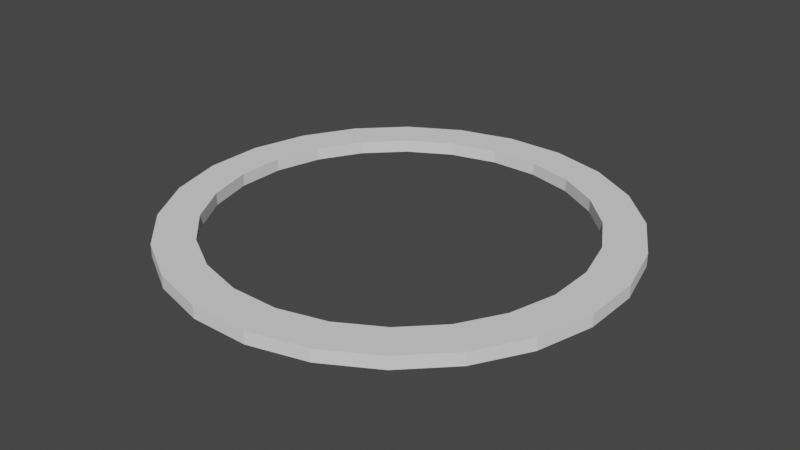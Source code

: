 # Source: playerColorRing.blend  (saved by Blender 3.3.6; exported with 4.5.12 LTS)
import bpy
from mathutils import Matrix  # noqa: F401  (used for matrix-valued properties, if any)

bpy.ops.wm.read_factory_settings(use_empty=True)
scene = bpy.context.scene
scene.name = 'Scene'

# ---- collections
col_collection = bpy.data.collections.new('Collection'); scene.collection.children.link(col_collection)

# ---- world
world_world = bpy.data.worlds.new('World'); scene.world = world_world
world_world.use_nodes = True; world_world.node_tree.nodes.clear()
_N = world_world.node_tree.nodes; _L = world_world.node_tree.links
n0 = _N.new('ShaderNodeOutputWorld'); n0.name = 'World Output'; n0.location = (300, 300)
n1 = _N.new('ShaderNodeBackground'); n1.name = 'Background'; n1.location = (10, 300)
n1.inputs[0].default_value = (0.05088, 0.05088, 0.05088, 1.0)
_L.new(n1.outputs[0], n0.inputs[0])
n0.is_active_output = True
world_world.color = (0.05088, 0.05088, 0.05088)
world_world.use_sun_shadow = False
world_world.sun_shadow_jitter_overblur = 0.0

# ---- meshes
me_torus = bpy.data.meshes.new('Torus')
me_torus.from_pydata([(1.206, 0.1588, 0.03398), (0.9939, 0.1308, 0.034), (0.9939, 0.1308, -0.034), (1.206, 0.1588, -0.03398), (1.124, 0.4655, 0.03398), (0.9262, 0.3836, 0.034), (0.9262, 0.3836, -0.034), (1.124, 0.4655, -0.03398), (0.9651, 0.7406, 0.03398), (0.7953, 0.6103, 0.034), (0.7953, 0.6103, -0.034), (0.9651, 0.7406, -0.03398), (0.7406, 0.9651, 0.03398), (0.6103, 0.7953, 0.034), (0.6103, 0.7953, -0.034), (0.7406, 0.9651, -0.03398), (0.4655, 1.124, 0.03398), (0.3836, 0.9262, 0.034), (0.3836, 0.9262, -0.034), (0.4655, 1.124, -0.03398), (0.1588, 1.206, 0.03398), (0.1308, 0.9939, 0.034), (0.1308, 0.9939, -0.034), (0.1588, 1.206, -0.03398), (-0.1588, 1.206, 0.03398), (-0.1308, 0.9939, 0.034), (-0.1308, 0.9939, -0.034), (-0.1588, 1.206, -0.03398), (-0.4655, 1.124, 0.03398), (-0.3836, 0.9262, 0.034), (-0.3836, 0.9262, -0.034), (-0.4655, 1.124, -0.03398), (-0.7406, 0.9651, 0.03398), (-0.6103, 0.7953, 0.034), (-0.6103, 0.7953, -0.034), (-0.7406, 0.9651, -0.03398), (-0.9651, 0.7406, 0.03398), (-0.7953, 0.6103, 0.034), (-0.7953, 0.6103, -0.034), (-0.9651, 0.7406, -0.03398), (-1.124, 0.4655, 0.03398), (-0.9262, 0.3836, 0.034), (-0.9262, 0.3836, -0.034), (-1.124, 0.4655, -0.03398), (-1.206, 0.1588, 0.03398), (-0.9939, 0.1308, 0.034), (-0.9939, 0.1308, -0.034), (-1.206, 0.1588, -0.03398), (-1.206, -0.1588, 0.03398), (-0.9939, -0.1308, 0.034), (-0.9939, -0.1308, -0.034), (-1.206, -0.1588, -0.03398), (-1.124, -0.4655, 0.03398), (-0.9262, -0.3836, 0.034), (-0.9262, -0.3836, -0.034), (-1.124, -0.4655, -0.03398), (-0.9651, -0.7406, 0.03398), (-0.7953, -0.6103, 0.034), (-0.7953, -0.6103, -0.034), (-0.9651, -0.7406, -0.03398), (-0.7406, -0.9651, 0.03398), (-0.6103, -0.7953, 0.034), (-0.6103, -0.7953, -0.034), (-0.7406, -0.9651, -0.03398), (-0.4655, -1.124, 0.03398), (-0.3836, -0.9262, 0.034), (-0.3836, -0.9262, -0.034), (-0.4655, -1.124, -0.03398), (-0.1588, -1.206, 0.03398), (-0.1308, -0.9939, 0.034), (-0.1308, -0.9939, -0.034), (-0.1588, -1.206, -0.03398), (0.1588, -1.206, 0.03398), (0.1308, -0.9939, 0.034), (0.1308, -0.9939, -0.034), (0.1588, -1.206, -0.03398), (0.4655, -1.124, 0.03398), (0.3836, -0.9262, 0.034), (0.3836, -0.9262, -0.034), (0.4655, -1.124, -0.03398), (0.7406, -0.9651, 0.03398), (0.6103, -0.7953, 0.034), (0.6103, -0.7953, -0.034), (0.7406, -0.9651, -0.03398), (0.9651, -0.7406, 0.03398), (0.7953, -0.6103, 0.034), (0.7953, -0.6103, -0.034), (0.9651, -0.7406, -0.03398), (1.124, -0.4655, 0.03398), (0.9262, -0.3836, 0.034), (0.9262, -0.3836, -0.034), (1.124, -0.4655, -0.03398), (1.206, -0.1588, 0.03398), (0.9939, -0.1308, 0.034), (0.9939, -0.1308, -0.034), (1.206, -0.1588, -0.03398)], [], [(40, 43, 47, 44), (85, 86, 82, 81), (84, 85, 81, 80), (81, 82, 78, 77), (4, 7, 11, 8), (5, 4, 8, 9), (0, 3, 7, 4), (8, 11, 15, 12), (9, 8, 12, 13), (51, 48, 44, 47), (50, 51, 47, 46), (80, 81, 77, 76), (77, 78, 74, 73), (1, 0, 4, 5), (92, 95, 3, 0), (93, 92, 0, 1), (88, 91, 95, 92), (12, 15, 19, 16), (13, 12, 16, 17), (41, 40, 44, 45), (42, 41, 45, 46), (36, 39, 43, 40), (37, 36, 40, 41), (76, 77, 73, 72), (73, 74, 70, 69), (89, 88, 92, 93), (84, 87, 91, 88), (85, 84, 88, 89), (87, 84, 80, 83), (16, 19, 23, 20), (17, 16, 20, 21), (32, 35, 39, 36), (33, 32, 36, 37), (28, 31, 35, 32), (29, 28, 32, 33), (72, 73, 69, 68), (69, 70, 66, 65), (86, 87, 83, 82), (83, 80, 76, 79), (82, 83, 79, 78), (79, 76, 72, 75), (20, 23, 27, 24), (21, 20, 24, 25), (24, 27, 31, 28), (25, 24, 28, 29), (22, 21, 25, 26), (23, 22, 26, 27), (68, 69, 65, 64), (65, 66, 62, 61), (78, 79, 75, 74), (75, 72, 68, 71), (74, 75, 71, 70), (71, 68, 64, 67), (26, 25, 29, 30), (27, 26, 30, 31), (18, 17, 21, 22), (19, 18, 22, 23), (14, 13, 17, 18), (15, 14, 18, 19), (64, 65, 61, 60), (61, 62, 58, 57), (70, 71, 67, 66), (67, 64, 60, 63), (66, 67, 63, 62), (60, 61, 57, 56), (30, 29, 33, 34), (31, 30, 34, 35), (10, 9, 13, 14), (11, 10, 14, 15), (6, 5, 9, 10), (7, 6, 10, 11), (63, 60, 56, 59), (57, 58, 54, 53), (62, 63, 59, 58), (56, 57, 53, 52), (59, 56, 52, 55), (53, 54, 50, 49), (34, 33, 37, 38), (35, 34, 38, 39), (2, 1, 5, 6), (3, 2, 6, 7), (94, 93, 1, 2), (95, 94, 2, 3), (58, 59, 55, 54), (52, 53, 49, 48), (55, 52, 48, 51), (49, 50, 46, 45), (48, 49, 45, 44), (43, 42, 46, 47), (38, 37, 41, 42), (39, 38, 42, 43), (90, 89, 93, 94), (91, 90, 94, 95), (86, 85, 89, 90), (87, 86, 90, 91), (54, 55, 51, 50)])
_uv = me_torus.uv_layers.new(name='UVMap')
_uv.uv.foreach_set('vector', [0.9375, 0.5833, 0.9375, 0.4167, 0.9792, 0.4167, 0.9792, 0.5833, 0.3958, 0.9167, 0.3958, 0.08333, 0.3542, 0.08333, 0.3542, 0.9167, 0.3958, 0.5833, 0.3958, 0.9167, 0.3542, 0.9167, 0.3542, 0.5833, 0.3542, 0.9167, 0.3542, 0.08333, 0.3125, 0.08333, 0.3125, 0.9167, 0.5625, 0.5833, 0.5625, 0.4167, 0.6042, 0.4167, 0.6042, 0.5833, 0.5625, 0.9167, 0.5625, 0.5833, 0.6042, 0.5833, 0.6042, 0.9167, 0.5208, 0.5833, 0.5208, 0.4167, 0.5625, 0.4167, 0.5625, 0.5833, 0.6042, 0.5833, 0.6042, 0.4167, 0.6458, 0.4167, 0.6458, 0.5833, 0.6042, 0.9167, 0.6042, 0.5833, 0.6458, 0.5833, 0.6458, 0.9167, 0.02083, 0.4167, 0.02083, 0.5833, 0.9792, 0.5833, 0.9792, 0.4167, 0.02083, 0.08333, 0.02083, 0.4167, 0.9792, 0.4167, 0.9792, 0.08333, 0.3542, 0.5833, 0.3542, 0.9167, 0.3125, 0.9167, 0.3125, 0.5833, 0.3125, 0.9167, 0.3125, 0.08333, 0.2708, 0.08333, 0.2708, 0.9167, 0.5208, 0.9167, 0.5208, 0.5833, 0.5625, 0.5833, 0.5625, 0.9167, 0.4792, 0.5833, 0.4792, 0.4167, 0.5208, 0.4167, 0.5208, 0.5833, 0.4792, 0.9167, 0.4792, 0.5833, 0.5208, 0.5833, 0.5208, 0.9167, 0.4375, 0.5833, 0.4375, 0.4167, 0.4792, 0.4167, 0.4792, 0.5833, 0.6458, 0.5833, 0.6458, 0.4167, 0.6875, 0.4167, 0.6875, 0.5833, 0.6458, 0.9167, 0.6458, 0.5833, 0.6875, 0.5833, 0.6875, 0.9167, 0.9375, 0.9167, 0.9375, 0.5833, 0.9792, 0.5833, 0.9792, 0.9167, 0.9375, 0.08333, 0.9375, 0.9167, 0.9792, 0.9167, 0.9792, 0.08333, 0.8958, 0.5833, 0.8958, 0.4167, 0.9375, 0.4167, 0.9375, 0.5833, 0.8958, 0.9167, 0.8958, 0.5833, 0.9375, 0.5833, 0.9375, 0.9167, 0.3125, 0.5833, 0.3125, 0.9167, 0.2708, 0.9167, 0.2708, 0.5833, 0.2708, 0.9167, 0.2708, 0.08333, 0.2292, 0.08333, 0.2292, 0.9167, 0.4375, 0.9167, 0.4375, 0.5833, 0.4792, 0.5833, 0.4792, 0.9167, 0.3958, 0.5833, 0.3958, 0.4167, 0.4375, 0.4167, 0.4375, 0.5833, 0.3958, 0.9167, 0.3958, 0.5833, 0.4375, 0.5833, 0.4375, 0.9167, 0.3958, 0.4167, 0.3958, 0.5833, 0.3542, 0.5833, 0.3542, 0.4167, 0.6875, 0.5833, 0.6875, 0.4167, 0.7292, 0.4167, 0.7292, 0.5833, 0.6875, 0.9167, 0.6875, 0.5833, 0.7292, 0.5833, 0.7292, 0.9167, 0.8542, 0.5833, 0.8542, 0.4167, 0.8958, 0.4167, 0.8958, 0.5833, 0.8542, 0.9167, 0.8542, 0.5833, 0.8958, 0.5833, 0.8958, 0.9167, 0.8125, 0.5833, 0.8125, 0.4167, 0.8542, 0.4167, 0.8542, 0.5833, 0.8125, 0.9167, 0.8125, 0.5833, 0.8542, 0.5833, 0.8542, 0.9167, 0.2708, 0.5833, 0.2708, 0.9167, 0.2292, 0.9167, 0.2292, 0.5833, 0.2292, 0.9167, 0.2292, 0.08333, 0.1875, 0.08333, 0.1875, 0.9167, 0.3958, 0.08333, 0.3958, 0.4167, 0.3542, 0.4167, 0.3542, 0.08333, 0.3542, 0.4167, 0.3542, 0.5833, 0.3125, 0.5833, 0.3125, 0.4167, 0.3542, 0.08333, 0.3542, 0.4167, 0.3125, 0.4167, 0.3125, 0.08333, 0.3125, 0.4167, 0.3125, 0.5833, 0.2708, 0.5833, 0.2708, 0.4167, 0.7292, 0.5833, 0.7292, 0.4167, 0.7708, 0.4167, 0.7708, 0.5833, 0.7292, 0.9167, 0.7292, 0.5833, 0.7708, 0.5833, 0.7708, 0.9167, 0.7708, 0.5833, 0.7708, 0.4167, 0.8125, 0.4167, 0.8125, 0.5833, 0.7708, 0.9167, 0.7708, 0.5833, 0.8125, 0.5833, 0.8125, 0.9167, 0.7292, 0.08333, 0.7292, 0.9167, 0.7708, 0.9167, 0.7708, 0.08333, 0.7292, 0.4167, 0.7292, 0.08333, 0.7708, 0.08333, 0.7708, 0.4167, 0.2292, 0.5833, 0.2292, 0.9167, 0.1875, 0.9167, 0.1875, 0.5833, 0.1875, 0.9167, 0.1875, 0.08333, 0.1458, 0.08333, 0.1458, 0.9167, 0.3125, 0.08333, 0.3125, 0.4167, 0.2708, 0.4167, 0.2708, 0.08333, 0.2708, 0.4167, 0.2708, 0.5833, 0.2292, 0.5833, 0.2292, 0.4167, 0.2708, 0.08333, 0.2708, 0.4167, 0.2292, 0.4167, 0.2292, 0.08333, 0.2292, 0.4167, 0.2292, 0.5833, 0.1875, 0.5833, 0.1875, 0.4167, 0.7708, 0.08333, 0.7708, 0.9167, 0.8125, 0.9167, 0.8125, 0.08333, 0.7708, 0.4167, 0.7708, 0.08333, 0.8125, 0.08333, 0.8125, 0.4167, 0.6875, 0.08333, 0.6875, 0.9167, 0.7292, 0.9167, 0.7292, 0.08333, 0.6875, 0.4167, 0.6875, 0.08333, 0.7292, 0.08333, 0.7292, 0.4167, 0.6458, 0.08333, 0.6458, 0.9167, 0.6875, 0.9167, 0.6875, 0.08333, 0.6458, 0.4167, 0.6458, 0.08333, 0.6875, 0.08333, 0.6875, 0.4167, 0.1875, 0.5833, 0.1875, 0.9167, 0.1458, 0.9167, 0.1458, 0.5833, 0.1458, 0.9167, 0.1458, 0.08333, 0.1042, 0.08333, 0.1042, 0.9167, 0.2292, 0.08333, 0.2292, 0.4167, 0.1875, 0.4167, 0.1875, 0.08333, 0.1875, 0.4167, 0.1875, 0.5833, 0.1458, 0.5833, 0.1458, 0.4167, 0.1875, 0.08333, 0.1875, 0.4167, 0.1458, 0.4167, 0.1458, 0.08333, 0.1458, 0.5833, 0.1458, 0.9167, 0.1042, 0.9167, 0.1042, 0.5833, 0.8125, 0.08333, 0.8125, 0.9167, 0.8542, 0.9167, 0.8542, 0.08333, 0.8125, 0.4167, 0.8125, 0.08333, 0.8542, 0.08333, 0.8542, 0.4167, 0.6042, 0.08333, 0.6042, 0.9167, 0.6458, 0.9167, 0.6458, 0.08333, 0.6042, 0.4167, 0.6042, 0.08333, 0.6458, 0.08333, 0.6458, 0.4167, 0.5625, 0.08333, 0.5625, 0.9167, 0.6042, 0.9167, 0.6042, 0.08333, 0.5625, 0.4167, 0.5625, 0.08333, 0.6042, 0.08333, 0.6042, 0.4167, 0.1458, 0.4167, 0.1458, 0.5833, 0.1042, 0.5833, 0.1042, 0.4167, 0.1042, 0.9167, 0.1042, 0.08333, 0.0625, 0.08333, 0.0625, 0.9167, 0.1458, 0.08333, 0.1458, 0.4167, 0.1042, 0.4167, 0.1042, 0.08333, 0.1042, 0.5833, 0.1042, 0.9167, 0.0625, 0.9167, 0.0625, 0.5833, 0.1042, 0.4167, 0.1042, 0.5833, 0.0625, 0.5833, 0.0625, 0.4167, 0.0625, 0.9167, 0.0625, 0.08333, 0.02083, 0.08333, 0.02083, 0.9167, 0.8542, 0.08333, 0.8542, 0.9167, 0.8958, 0.9167, 0.8958, 0.08333, 0.8542, 0.4167, 0.8542, 0.08333, 0.8958, 0.08333, 0.8958, 0.4167, 0.5208, 0.08333, 0.5208, 0.9167, 0.5625, 0.9167, 0.5625, 0.08333, 0.5208, 0.4167, 0.5208, 0.08333, 0.5625, 0.08333, 0.5625, 0.4167, 0.4792, 0.08333, 0.4792, 0.9167, 0.5208, 0.9167, 0.5208, 0.08333, 0.4792, 0.4167, 0.4792, 0.08333, 0.5208, 0.08333, 0.5208, 0.4167, 0.1042, 0.08333, 0.1042, 0.4167, 0.0625, 0.4167, 0.0625, 0.08333, 0.0625, 0.5833, 0.0625, 0.9167, 0.02083, 0.9167, 0.02083, 0.5833, 0.0625, 0.4167, 0.0625, 0.5833, 0.02083, 0.5833, 0.02083, 0.4167, 0.02083, 0.9167, 0.02083, 0.08333, 0.9792, 0.08333, 0.9792, 0.9167, 0.02083, 0.5833, 0.02083, 0.9167, 0.9792, 0.9167, 0.9792, 0.5833, 0.9375, 0.4167, 0.9375, 0.08333, 0.9792, 0.08333, 0.9792, 0.4167, 0.8958, 0.08333, 0.8958, 0.9167, 0.9375, 0.9167, 0.9375, 0.08333, 0.8958, 0.4167, 0.8958, 0.08333, 0.9375, 0.08333, 0.9375, 0.4167, 0.4375, 0.08333, 0.4375, 0.9167, 0.4792, 0.9167, 0.4792, 0.08333, 0.4375, 0.4167, 0.4375, 0.08333, 0.4792, 0.08333, 0.4792, 0.4167, 0.3958, 0.08333, 0.3958, 0.9167, 0.4375, 0.9167, 0.4375, 0.08333, 0.3958, 0.4167, 0.3958, 0.08333, 0.4375, 0.08333, 0.4375, 0.4167, 0.0625, 0.08333, 0.0625, 0.4167, 0.02083, 0.4167, 0.02083, 0.08333])
me_torus.update()

# ---- objects
ob_torus = bpy.data.objects.new('Torus', me_torus)

# ---- transforms, parenting, visibility, modifiers, constraints
ob_torus.location = (0.0, 0.0, 0.0)

# ---- collection membership
col_collection.objects.link(ob_torus)

# ---- scene / render settings (as saved in the file)
scene.frame_start = 1; scene.frame_end = 250; scene.frame_set(1)
scene.render.engine = 'BLENDER_EEVEE_NEXT'
scene.cycles.sampling_pattern = 'TABULATED_SOBOL'
scene.cycles.use_light_tree = False
scene.view_settings.view_transform = 'Filmic'
bpy.context.view_layer.update()

# ---- added for rendering (the .blend has no active camera and no usable light): camera, sun
cam_auto = bpy.data.cameras.new('AutoCamera')
cam_auto.lens = 50.0
cam_auto.sensor_width = 36.0
cam_auto.clip_end = 1000.0
ob_auto_camera = bpy.data.objects.new('AutoCamera', cam_auto)
scene.collection.objects.link(ob_auto_camera)
ob_auto_camera.location = (3.1569, -3.78829, 2.52552)
ob_auto_camera.rotation_euler = (1.09748, -7.21219e-08, 0.694738)
scene.camera = ob_auto_camera
light_auto_sun = bpy.data.lights.new('AutoSun', 'SUN')
light_auto_sun.energy = 3.0
light_auto_sun.angle = 0.0523599
ob_auto_sun = bpy.data.objects.new('AutoSun', light_auto_sun)
scene.collection.objects.link(ob_auto_sun)
ob_auto_sun.rotation_euler = (0.872665, 0.174533, 0.523599)
bpy.context.view_layer.update()
